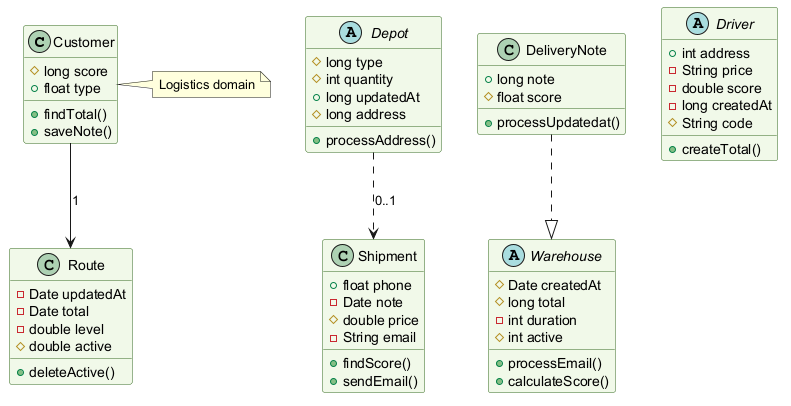

The diagram above was rendered by PlantUML. Its source (embedded in the PNG):
@startuml
skinparam backgroundColor #FFFFFF
skinparam classBackgroundColor #F1F8E9
skinparam classBorderColor #33691E
class Customer {
  #long score
  +float type
  +findTotal()
  +saveNote()
}
abstract class Depot {
  #long type
  #int quantity
  +long updatedAt
  #long address
  +processAddress()
}
abstract class Warehouse {
  #Date createdAt
  #long total
  -int duration
  #int active
  +processEmail()
  +calculateScore()
}
abstract class Driver {
  +int address
  -String price
  -double score
  -long createdAt
  #String code
  +createTotal()
}
class DeliveryNote {
  +long note
  #float score
  +processUpdatedat()
}
class Route {
  -Date updatedAt
  -Date total
  -double level
  #double active
  +deleteActive()
}
class Shipment {
  +float phone
  -Date note
  #double price
  -String email
  +findScore()
  +sendEmail()
}
DeliveryNote ..|> Warehouse
Customer --> Route : "1"
Depot ..> Shipment : "0..1"
note right of Customer : Logistics domain
@enduml